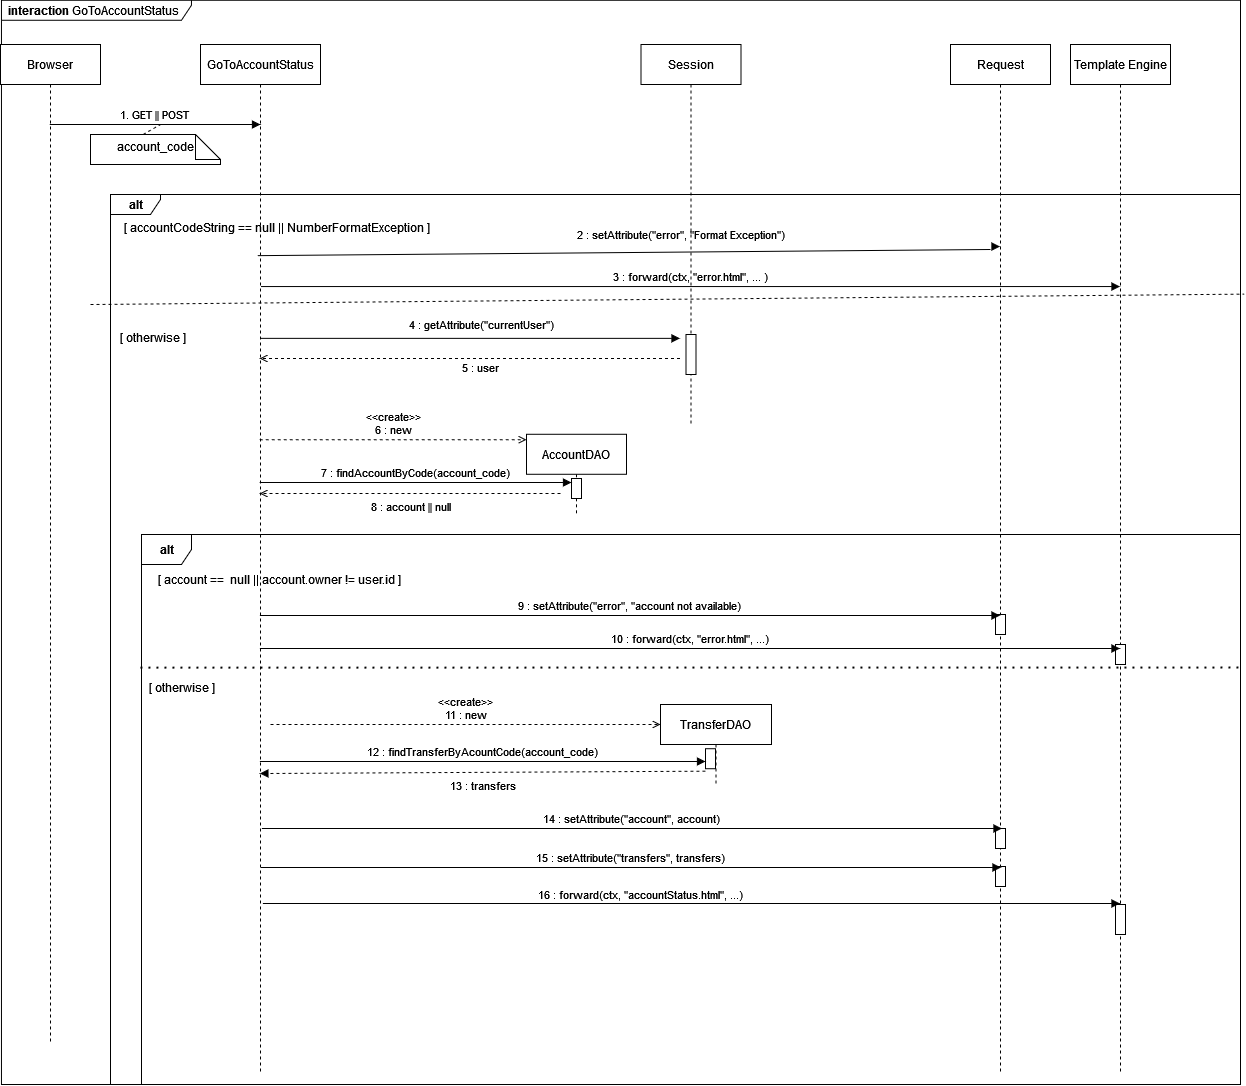

The diagram above was exported from draw.io. Its source (the exported page's mxGraphModel, read from the mxfile embedded in the PNG):
<mxGraphModel dx="1085" dy="574" grid="1" gridSize="10" guides="1" tooltips="1" connect="1" arrows="1" fold="1" page="1" pageScale="1" pageWidth="827" pageHeight="1169" math="0" shadow="0">
  <root>
    <mxCell id="0" />
    <mxCell id="1" parent="0" />
    <mxCell id="Saegmi9vcP_WkpNnHRly-74" value="&lt;b&gt;alt&lt;/b&gt;" style="shape=umlFrame;tabPosition=left;html=1;boundedLbl=1;labelInHeader=1;width=50;height=20;" vertex="1" parent="1">
      <mxGeometry x="250" y="250" width="1130" height="890" as="geometry" />
    </mxCell>
    <mxCell id="Saegmi9vcP_WkpNnHRly-1" value="&lt;b&gt;interaction&lt;/b&gt; GoToAccountStatus" style="shape=umlFrame;whiteSpace=wrap;html=1;width=190;height=20;boundedLbl=1;verticalAlign=middle;align=left;spacingLeft=5;" vertex="1" parent="Saegmi9vcP_WkpNnHRly-74">
      <mxGeometry x="-109.04" y="-194.22621951219512" width="1239.04" height="1084.2262195121953" as="geometry" />
    </mxCell>
    <mxCell id="Saegmi9vcP_WkpNnHRly-75" value="[ accountCodeString == null || NumberFormatException ]" style="text;align=center;" vertex="1" parent="Saegmi9vcP_WkpNnHRly-74">
      <mxGeometry width="100" height="20" relative="1" as="geometry">
        <mxPoint x="117" y="20" as="offset" />
      </mxGeometry>
    </mxCell>
    <mxCell id="Saegmi9vcP_WkpNnHRly-84" value="[ otherwise ]" style="text;align=center;" vertex="1" parent="Saegmi9vcP_WkpNnHRly-74">
      <mxGeometry x="-7" y="130.2439024390244" width="100" height="21.707317073170735" as="geometry" />
    </mxCell>
    <mxCell id="Saegmi9vcP_WkpNnHRly-93" value="AccountDAO" style="shape=umlLifeline;perimeter=lifelinePerimeter;whiteSpace=wrap;html=1;container=1;collapsible=0;recursiveResize=0;outlineConnect=0;" vertex="1" parent="Saegmi9vcP_WkpNnHRly-74">
      <mxGeometry x="416" y="239.78" width="100" height="81.22" as="geometry" />
    </mxCell>
    <mxCell id="Saegmi9vcP_WkpNnHRly-99" value="" style="html=1;points=[];perimeter=orthogonalPerimeter;" vertex="1" parent="Saegmi9vcP_WkpNnHRly-93">
      <mxGeometry x="45" y="44.22000000000003" width="10" height="20" as="geometry" />
    </mxCell>
    <mxCell id="Saegmi9vcP_WkpNnHRly-97" value="&lt;b&gt;alt&lt;/b&gt;" style="shape=umlFrame;tabPosition=left;html=1;boundedLbl=1;labelInHeader=1;width=50;height=30;" vertex="1" parent="Saegmi9vcP_WkpNnHRly-74">
      <mxGeometry x="31" y="340" width="1099" height="550" as="geometry" />
    </mxCell>
    <mxCell id="Saegmi9vcP_WkpNnHRly-98" value="[ account ==  null || account.owner != user.id ]" style="text;align=center;" vertex="1" parent="Saegmi9vcP_WkpNnHRly-97">
      <mxGeometry width="100" height="20" relative="1" as="geometry">
        <mxPoint x="88" y="32" as="offset" />
      </mxGeometry>
    </mxCell>
    <mxCell id="Saegmi9vcP_WkpNnHRly-105" value="" style="endArrow=none;dashed=1;html=1;dashPattern=1 3;strokeWidth=2;rounded=0;exitX=-0.001;exitY=0.242;exitDx=0;exitDy=0;exitPerimeter=0;" edge="1" parent="Saegmi9vcP_WkpNnHRly-97" source="Saegmi9vcP_WkpNnHRly-97">
      <mxGeometry width="50" height="50" relative="1" as="geometry">
        <mxPoint y="130" as="sourcePoint" />
        <mxPoint x="1100" y="133" as="targetPoint" />
      </mxGeometry>
    </mxCell>
    <mxCell id="Saegmi9vcP_WkpNnHRly-107" value="[ otherwise ]" style="text;align=center;" vertex="1" parent="Saegmi9vcP_WkpNnHRly-97">
      <mxGeometry x="-9" y="140" width="100" height="20" as="geometry" />
    </mxCell>
    <mxCell id="Saegmi9vcP_WkpNnHRly-108" value="&amp;lt;&amp;lt;create&amp;gt;&amp;gt;&lt;br&gt;11 : new" style="html=1;verticalAlign=bottom;labelBackgroundColor=none;endArrow=open;endFill=0;dashed=1;rounded=0;entryX=0;entryY=0.246;entryDx=0;entryDy=0;entryPerimeter=0;" edge="1" parent="Saegmi9vcP_WkpNnHRly-97" target="Saegmi9vcP_WkpNnHRly-109">
      <mxGeometry width="160" relative="1" as="geometry">
        <mxPoint x="128.99888888888916" y="190.00173999999993" as="sourcePoint" />
        <mxPoint x="385.61" y="190.00173999999993" as="targetPoint" />
      </mxGeometry>
    </mxCell>
    <mxCell id="Saegmi9vcP_WkpNnHRly-109" value="TransferDAO" style="shape=umlLifeline;perimeter=lifelinePerimeter;whiteSpace=wrap;html=1;container=1;collapsible=0;recursiveResize=0;outlineConnect=0;" vertex="1" parent="Saegmi9vcP_WkpNnHRly-97">
      <mxGeometry x="519" y="170" width="111" height="81.22" as="geometry" />
    </mxCell>
    <mxCell id="Saegmi9vcP_WkpNnHRly-110" value="" style="html=1;points=[];perimeter=orthogonalPerimeter;" vertex="1" parent="Saegmi9vcP_WkpNnHRly-109">
      <mxGeometry x="45" y="44.22000000000003" width="10" height="20" as="geometry" />
    </mxCell>
    <mxCell id="Saegmi9vcP_WkpNnHRly-10" value="Browser" style="shape=umlLifeline;perimeter=lifelinePerimeter;whiteSpace=wrap;html=1;container=1;collapsible=0;recursiveResize=0;outlineConnect=0;" vertex="1" parent="1">
      <mxGeometry x="140" y="100" width="100" height="1000" as="geometry" />
    </mxCell>
    <mxCell id="Saegmi9vcP_WkpNnHRly-12" value="GoToAccountStatus" style="shape=umlLifeline;perimeter=lifelinePerimeter;whiteSpace=wrap;html=1;container=1;collapsible=0;recursiveResize=0;outlineConnect=0;" vertex="1" parent="1">
      <mxGeometry x="340" y="100" width="120" height="1030" as="geometry" />
    </mxCell>
    <mxCell id="Saegmi9vcP_WkpNnHRly-86" value="" style="html=1;verticalAlign=bottom;labelBackgroundColor=none;endArrow=block;endFill=1;rounded=0;" edge="1" parent="Saegmi9vcP_WkpNnHRly-12">
      <mxGeometry width="160" relative="1" as="geometry">
        <mxPoint x="60" y="293.86" as="sourcePoint" />
        <mxPoint x="479.5" y="293.8600000000001" as="targetPoint" />
      </mxGeometry>
    </mxCell>
    <mxCell id="Saegmi9vcP_WkpNnHRly-87" value="4 : getAttribute(&quot;currentUser&quot;)" style="edgeLabel;html=1;align=center;verticalAlign=middle;resizable=0;points=[];" vertex="1" connectable="0" parent="Saegmi9vcP_WkpNnHRly-86">
      <mxGeometry x="-0.2928" y="5" relative="1" as="geometry">
        <mxPoint x="72" y="-9" as="offset" />
      </mxGeometry>
    </mxCell>
    <mxCell id="Saegmi9vcP_WkpNnHRly-13" value="1. GET || POST" style="html=1;verticalAlign=bottom;labelBackgroundColor=none;endArrow=block;endFill=1;rounded=0;entryX=0.5;entryY=0;entryDx=0;entryDy=0;entryPerimeter=0;" edge="1" parent="1" source="Saegmi9vcP_WkpNnHRly-10">
      <mxGeometry width="160" relative="1" as="geometry">
        <mxPoint x="400" y="290" as="sourcePoint" />
        <mxPoint x="400.0000000000002" y="180.0000000000001" as="targetPoint" />
        <Array as="points" />
      </mxGeometry>
    </mxCell>
    <mxCell id="Saegmi9vcP_WkpNnHRly-52" value="Template Engine" style="shape=umlLifeline;perimeter=lifelinePerimeter;whiteSpace=wrap;html=1;container=1;collapsible=0;recursiveResize=0;outlineConnect=0;" vertex="1" parent="1">
      <mxGeometry x="1210" y="100" width="100" height="1030" as="geometry" />
    </mxCell>
    <mxCell id="Saegmi9vcP_WkpNnHRly-119" value="" style="html=1;points=[];perimeter=orthogonalPerimeter;" vertex="1" parent="Saegmi9vcP_WkpNnHRly-52">
      <mxGeometry x="45" y="600" width="10" height="20" as="geometry" />
    </mxCell>
    <mxCell id="Saegmi9vcP_WkpNnHRly-123" value="" style="html=1;points=[];perimeter=orthogonalPerimeter;" vertex="1" parent="Saegmi9vcP_WkpNnHRly-52">
      <mxGeometry x="45" y="860" width="10" height="30" as="geometry" />
    </mxCell>
    <mxCell id="Saegmi9vcP_WkpNnHRly-60" value="&lt;div style=&quot;line-height: 0;&quot; align=&quot;left&quot;&gt;account_code&lt;/div&gt;" style="shape=note2;boundedLbl=1;whiteSpace=wrap;html=1;size=25;verticalAlign=middle;align=center;labelPosition=center;verticalLabelPosition=middle;" vertex="1" parent="1">
      <mxGeometry x="230" y="190" width="130" height="30" as="geometry" />
    </mxCell>
    <mxCell id="Saegmi9vcP_WkpNnHRly-61" value="" style="endArrow=none;dashed=1;html=1;rounded=0;exitX=0;exitY=0;exitDx=52.5;exitDy=0;exitPerimeter=0;" edge="1" parent="1" source="Saegmi9vcP_WkpNnHRly-60">
      <mxGeometry width="50" height="50" relative="1" as="geometry">
        <mxPoint x="580" y="340" as="sourcePoint" />
        <mxPoint x="300" y="180" as="targetPoint" />
      </mxGeometry>
    </mxCell>
    <mxCell id="Saegmi9vcP_WkpNnHRly-76" value="Request" style="shape=umlLifeline;perimeter=lifelinePerimeter;whiteSpace=wrap;html=1;container=1;collapsible=0;recursiveResize=0;outlineConnect=0;" vertex="1" parent="1">
      <mxGeometry x="1090" y="100" width="100" height="1030" as="geometry" />
    </mxCell>
    <mxCell id="Saegmi9vcP_WkpNnHRly-118" value="" style="html=1;points=[];perimeter=orthogonalPerimeter;" vertex="1" parent="Saegmi9vcP_WkpNnHRly-76">
      <mxGeometry x="45" y="570" width="10" height="20" as="geometry" />
    </mxCell>
    <mxCell id="Saegmi9vcP_WkpNnHRly-121" value="" style="html=1;points=[];perimeter=orthogonalPerimeter;" vertex="1" parent="Saegmi9vcP_WkpNnHRly-76">
      <mxGeometry x="45" y="784" width="10" height="20" as="geometry" />
    </mxCell>
    <mxCell id="Saegmi9vcP_WkpNnHRly-122" value="" style="html=1;points=[];perimeter=orthogonalPerimeter;" vertex="1" parent="Saegmi9vcP_WkpNnHRly-76">
      <mxGeometry x="45" y="822" width="10" height="20" as="geometry" />
    </mxCell>
    <mxCell id="Saegmi9vcP_WkpNnHRly-77" value="2 : setAttribute(&quot;error&quot;, &quot;Format Exception&quot;)" style="html=1;verticalAlign=bottom;labelBackgroundColor=none;endArrow=block;endFill=1;rounded=0;exitX=0.476;exitY=0.205;exitDx=0;exitDy=0;exitPerimeter=0;startArrow=none;" edge="1" parent="1" target="Saegmi9vcP_WkpNnHRly-76">
      <mxGeometry x="-1" y="315" width="160" relative="1" as="geometry">
        <mxPoint x="1134.7600000000002" y="302.04999999999995" as="sourcePoint" />
        <mxPoint x="783" y="330" as="targetPoint" />
        <mxPoint x="-315" y="313" as="offset" />
      </mxGeometry>
    </mxCell>
    <mxCell id="Saegmi9vcP_WkpNnHRly-81" value="3 : forward(ctx, &quot;error.html&quot;, ... )" style="html=1;verticalAlign=bottom;labelBackgroundColor=none;endArrow=block;endFill=1;rounded=0;exitX=0.504;exitY=0.235;exitDx=0;exitDy=0;exitPerimeter=0;" edge="1" parent="1" source="Saegmi9vcP_WkpNnHRly-12" target="Saegmi9vcP_WkpNnHRly-52">
      <mxGeometry width="160" relative="1" as="geometry">
        <mxPoint x="407.1200000000001" y="314.9999999999999" as="sourcePoint" />
        <mxPoint x="1149.5" y="314.9999999999999" as="targetPoint" />
      </mxGeometry>
    </mxCell>
    <mxCell id="Saegmi9vcP_WkpNnHRly-83" value="" style="endArrow=none;dashed=1;html=1;rounded=0;startArrow=none;entryX=1.003;entryY=0.271;entryDx=0;entryDy=0;entryPerimeter=0;" edge="1" parent="1" target="Saegmi9vcP_WkpNnHRly-1">
      <mxGeometry width="50" height="50" relative="1" as="geometry">
        <mxPoint x="230" y="360" as="sourcePoint" />
        <mxPoint x="1360" y="360" as="targetPoint" />
      </mxGeometry>
    </mxCell>
    <mxCell id="Saegmi9vcP_WkpNnHRly-89" value="" style="html=1;verticalAlign=bottom;labelBackgroundColor=none;endArrow=none;endFill=1;rounded=0;exitX=0.476;exitY=0.205;exitDx=0;exitDy=0;exitPerimeter=0;" edge="1" parent="1" source="Saegmi9vcP_WkpNnHRly-12">
      <mxGeometry width="160" relative="1" as="geometry">
        <mxPoint x="397.1199999999999" y="305" as="sourcePoint" />
        <mxPoint x="1130" y="305" as="targetPoint" />
      </mxGeometry>
    </mxCell>
    <mxCell id="Saegmi9vcP_WkpNnHRly-90" value="" style="html=1;verticalAlign=bottom;labelBackgroundColor=none;endArrow=open;endFill=0;dashed=1;rounded=0;" edge="1" parent="1">
      <mxGeometry width="160" relative="1" as="geometry">
        <mxPoint x="819.5" y="414" as="sourcePoint" />
        <mxPoint x="399.16666666666674" y="414" as="targetPoint" />
      </mxGeometry>
    </mxCell>
    <mxCell id="Saegmi9vcP_WkpNnHRly-91" value="5 : user" style="edgeLabel;html=1;align=center;verticalAlign=middle;resizable=0;points=[];" vertex="1" connectable="0" parent="Saegmi9vcP_WkpNnHRly-90">
      <mxGeometry x="0.1697" y="-1" relative="1" as="geometry">
        <mxPoint x="46" y="9" as="offset" />
      </mxGeometry>
    </mxCell>
    <mxCell id="Saegmi9vcP_WkpNnHRly-92" value="&amp;lt;&amp;lt;create&amp;gt;&amp;gt;&lt;br&gt;6 : new" style="html=1;verticalAlign=bottom;labelBackgroundColor=none;endArrow=open;endFill=0;dashed=1;rounded=0;entryX=0;entryY=0.067;entryDx=0;entryDy=0;entryPerimeter=0;" edge="1" parent="1" source="Saegmi9vcP_WkpNnHRly-12" target="Saegmi9vcP_WkpNnHRly-93">
      <mxGeometry width="160" relative="1" as="geometry">
        <mxPoint x="406" y="452" as="sourcePoint" />
        <mxPoint x="566" y="452" as="targetPoint" />
      </mxGeometry>
    </mxCell>
    <mxCell id="Saegmi9vcP_WkpNnHRly-95" value="7 : findAccountByCode(account_code)" style="html=1;verticalAlign=bottom;labelBackgroundColor=none;endArrow=block;endFill=1;rounded=0;" edge="1" parent="1">
      <mxGeometry width="160" relative="1" as="geometry">
        <mxPoint x="399.16666666666674" y="538" as="sourcePoint" />
        <mxPoint x="711.0000000000002" y="538" as="targetPoint" />
      </mxGeometry>
    </mxCell>
    <mxCell id="Saegmi9vcP_WkpNnHRly-96" value="8 : account || null" style="html=1;verticalAlign=top;labelBackgroundColor=none;endArrow=open;endFill=0;dashed=1;rounded=0;" edge="1" parent="1">
      <mxGeometry width="160" relative="1" as="geometry">
        <mxPoint x="700" y="549" as="sourcePoint" />
        <mxPoint x="399.16666666666674" y="549" as="targetPoint" />
      </mxGeometry>
    </mxCell>
    <mxCell id="Saegmi9vcP_WkpNnHRly-103" value="9 : setAttribute(&quot;error&quot;, &quot;account not available)" style="html=1;verticalAlign=bottom;labelBackgroundColor=none;endArrow=block;endFill=1;rounded=0;" edge="1" parent="1">
      <mxGeometry width="160" relative="1" as="geometry">
        <mxPoint x="399.38888888888914" y="671" as="sourcePoint" />
        <mxPoint x="1139.5" y="671" as="targetPoint" />
      </mxGeometry>
    </mxCell>
    <mxCell id="Saegmi9vcP_WkpNnHRly-104" value="10 : forward(ctx, &quot;error.html&quot;, ...)" style="html=1;verticalAlign=bottom;labelBackgroundColor=none;endArrow=block;endFill=1;rounded=0;" edge="1" parent="1">
      <mxGeometry width="160" relative="1" as="geometry">
        <mxPoint x="399.38888888888914" y="704" as="sourcePoint" />
        <mxPoint x="1259.5" y="704" as="targetPoint" />
      </mxGeometry>
    </mxCell>
    <mxCell id="Saegmi9vcP_WkpNnHRly-111" value="12 : findTransferByAcountCode(account_code)" style="html=1;verticalAlign=bottom;labelBackgroundColor=none;endArrow=block;endFill=1;rounded=0;" edge="1" parent="1" target="Saegmi9vcP_WkpNnHRly-110">
      <mxGeometry width="160" relative="1" as="geometry">
        <mxPoint x="399.38888888888914" y="817" as="sourcePoint" />
        <mxPoint x="750" y="817" as="targetPoint" />
      </mxGeometry>
    </mxCell>
    <mxCell id="Saegmi9vcP_WkpNnHRly-113" value="13 : transfers" style="html=1;verticalAlign=top;labelBackgroundColor=none;endArrow=block;endFill=1;dashed=1;rounded=0;exitX=-0.011;exitY=1.122;exitDx=0;exitDy=0;exitPerimeter=0;" edge="1" parent="1" source="Saegmi9vcP_WkpNnHRly-110">
      <mxGeometry width="160" relative="1" as="geometry">
        <mxPoint x="590" y="829" as="sourcePoint" />
        <mxPoint x="399.38888888888914" y="829" as="targetPoint" />
      </mxGeometry>
    </mxCell>
    <mxCell id="Saegmi9vcP_WkpNnHRly-114" value="14 : setAttribute(&quot;account&quot;, account)" style="html=1;verticalAlign=bottom;labelBackgroundColor=none;endArrow=block;endFill=1;rounded=0;" edge="1" parent="1">
      <mxGeometry width="160" relative="1" as="geometry">
        <mxPoint x="401.38888888888914" y="884" as="sourcePoint" />
        <mxPoint x="1141.5" y="884" as="targetPoint" />
      </mxGeometry>
    </mxCell>
    <mxCell id="Saegmi9vcP_WkpNnHRly-115" value="15 : setAttribute(&quot;transfers&quot;, transfers)" style="html=1;verticalAlign=bottom;labelBackgroundColor=none;endArrow=block;endFill=1;rounded=0;" edge="1" parent="1">
      <mxGeometry x="-0.0012" width="160" relative="1" as="geometry">
        <mxPoint x="400.38888888888937" y="923.0000000000002" as="sourcePoint" />
        <mxPoint x="1140.5" y="923.0000000000002" as="targetPoint" />
        <mxPoint as="offset" />
      </mxGeometry>
    </mxCell>
    <mxCell id="Saegmi9vcP_WkpNnHRly-116" value="16 : forward(ctx, &quot;accountStatus.html&quot;, ...)" style="html=1;verticalAlign=bottom;labelBackgroundColor=none;endArrow=block;endFill=1;rounded=0;" edge="1" parent="1" target="Saegmi9vcP_WkpNnHRly-52">
      <mxGeometry x="-0.1189" y="-1" width="160" relative="1" as="geometry">
        <mxPoint x="402.38888888888937" y="959.0000000000002" as="sourcePoint" />
        <mxPoint x="1142.5" y="959.0000000000002" as="targetPoint" />
        <mxPoint as="offset" />
      </mxGeometry>
    </mxCell>
    <mxCell id="Saegmi9vcP_WkpNnHRly-30" value="Session" style="shape=umlLifeline;perimeter=lifelinePerimeter;whiteSpace=wrap;html=1;container=1;collapsible=0;recursiveResize=0;outlineConnect=0;" vertex="1" parent="1">
      <mxGeometry x="780.5" y="100" width="100" height="380" as="geometry" />
    </mxCell>
    <mxCell id="Saegmi9vcP_WkpNnHRly-117" value="" style="html=1;points=[];perimeter=orthogonalPerimeter;" vertex="1" parent="Saegmi9vcP_WkpNnHRly-30">
      <mxGeometry x="45" y="290" width="10" height="40" as="geometry" />
    </mxCell>
  </root>
</mxGraphModel>